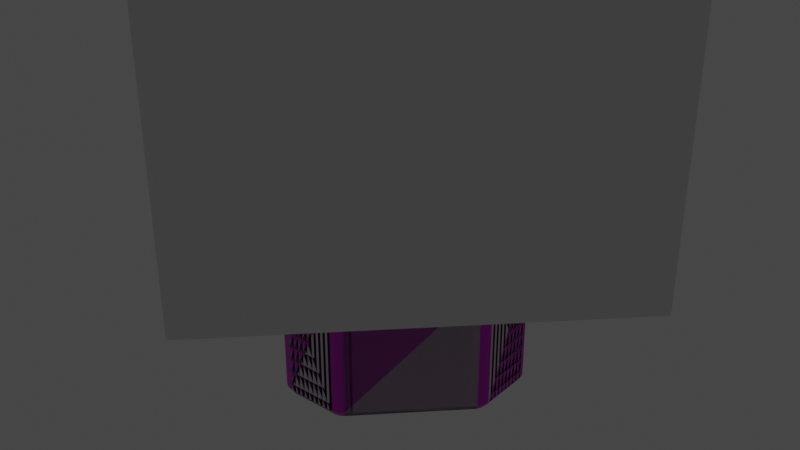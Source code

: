 # Source: MagneticFork.blend  (saved by Blender 2.81.16; exported with 4.5.12 LTS)
import bpy
from mathutils import Matrix  # noqa: F401  (used for matrix-valued properties, if any)

bpy.ops.wm.read_factory_settings(use_empty=True)
scene = bpy.context.scene
scene.name = 'Scene'

# ---- collections
col_collection = bpy.data.collections.new('Collection'); scene.collection.children.link(col_collection)

# ---- images (referenced by path relative to the original .blend; pixels are not part of the script)
import os
ASSET_DIR = os.environ.get("B2B_ASSET_DIR", "")  # directory of the original .blend (textures are referenced by path, not embedded)
HERE = os.path.dirname(os.path.abspath(__file__))  # packed textures are extracted next to this script under _unpacked/

def load_image(name, relpath, width, height, colorspace="sRGB"):
    """Load a texture the original file referenced (path relative to the .blend, or extracted next to this script)."""
    p = next((c for c in (os.path.join(HERE, relpath), os.path.join(ASSET_DIR, relpath)) if relpath and os.path.exists(c)), "")
    if p:
        img = bpy.data.images.load(p, check_existing=True)
        img.name = name
    else:  # same state as the original file: an image datablock whose file is absent (Cycles renders it pink)
        img = bpy.data.images.new(name, width, height)
        img.source = "FILE"
        img.filepath = "//" + (relpath or name)
    img.colorspace_settings.name = colorspace
    return img
img_magneticfork_png = load_image('MagneticFork.png', 'MagneticFork.png', 1024, 1024, 'sRGB')
img_magneticfork_norm_png = load_image('MagneticFork-norm.png', 'MagneticFork-norm.png', 1024, 1024, 'sRGB')
img_magneticfork_emission_png = load_image('MagneticFork-emission.png', 'MagneticFork-emission.png', 1024, 1024, 'sRGB')

# ---- materials (node trees are filled in below, after node groups)
mat_base_material = bpy.data.materials.new('base-material')
mat_base_material.preview_render_type = 'CUBE'

# ---- node groups
ng_auto_smooth = bpy.data.node_groups.new('Auto Smooth', 'GeometryNodeTree')
_s = ng_auto_smooth.interface.new_socket(name='Geometry', in_out='OUTPUT', socket_type='NodeSocketGeometry')
_s = ng_auto_smooth.interface.new_socket(name='Geometry', in_out='INPUT', socket_type='NodeSocketGeometry')
_s = ng_auto_smooth.interface.new_socket(name='Angle', in_out='INPUT', socket_type='NodeSocketFloat')
_s.subtype = 'ANGLE'
_s.min_value = 0.0
_s.max_value = 3.142
ng_auto_smooth.is_modifier = True
_N = ng_auto_smooth.nodes; _L = ng_auto_smooth.links
n0 = _N.new('NodeGroupOutput'); n0.name = 'Group Output'; n0.location = (480, -100)
n1 = _N.new('NodeGroupInput'); n1.name = 'Group Input'; n1.location = (-420, -300)
n2 = _N.new('NodeGroupInput'); n2.name = 'Group Input.001'; n2.location = (-60, -100)
n3 = _N.new('GeometryNodeSetShadeSmooth'); n3.name = 'Set Shade Smooth'; n3.location = (120, -100)
n3.domain = 'EDGE'
n4 = _N.new('GeometryNodeSetShadeSmooth'); n4.name = 'Set Shade Smooth.001'; n4.location = (300, -100)
n5 = _N.new('GeometryNodeInputMeshEdgeAngle'); n5.name = 'Edge Angle'; n5.location = (-420, -220)
n6 = _N.new('GeometryNodeInputEdgeSmooth'); n6.name = 'Is Edge Smooth'; n6.location = (-60, -160)
n7 = _N.new('GeometryNodeInputShadeSmooth'); n7.name = 'Is Face Smooth'; n7.location = (-240, -340)
n8 = _N.new('FunctionNodeBooleanMath'); n8.name = 'Boolean Math'; n8.location = (-60, -220)
n9 = _N.new('FunctionNodeCompare'); n9.name = 'Compare'; n9.location = (-240, -180)
n9.operation = 'LESS_EQUAL'
_L.new(n5.outputs[0], n9.inputs[0])
_L.new(n4.outputs[0], n0.inputs[0])
_L.new(n1.outputs[1], n9.inputs[1])
_L.new(n9.outputs[0], n8.inputs[0])
_L.new(n7.outputs[0], n8.inputs[1])
_L.new(n2.outputs[0], n3.inputs[0])
_L.new(n6.outputs[0], n3.inputs[1])
_L.new(n3.outputs[0], n4.inputs[0])
_L.new(n8.outputs[0], n3.inputs[2])
n0.is_active_output = True

# ---- material node trees
mat_base_material.use_nodes = True; mat_base_material.node_tree.nodes.clear()
_N = mat_base_material.node_tree.nodes; _L = mat_base_material.node_tree.links
n0 = _N.new('ShaderNodeOutputMaterial'); n0.name = 'Material Output'; n0.location = (325, 300)
n1 = _N.new('ShaderNodeBsdfPrincipled'); n1.name = 'Principled BSDF'; n1.location = (35, 300)
n1.distribution = 'GGX'
n1.subsurface_method = 'BURLEY'
n1.inputs[3].default_value = 1.45
n1.inputs[28].default_value = 1.0
n2 = _N.new('ShaderNodeTexImage'); n2.name = 'Image Texture'; n2.location = (-544, 318)
n2.image = img_magneticfork_png
n3 = _N.new('ShaderNodeTexImage'); n3.name = 'Image Texture.001'; n3.location = (-735, -287)
n3.image = img_magneticfork_norm_png
n4 = _N.new('ShaderNodeNormalMap'); n4.name = 'Normal Map'; n4.location = (-294, -244)
n5 = _N.new('ShaderNodeTexImage'); n5.name = 'Image Texture.002'; n5.location = (-524, 26)
n5.image = img_magneticfork_emission_png
n6 = _N.new('ShaderNodeMix'); n6.name = 'Mix'; n6.location = (-197, -16)
n6.data_type = 'RGBA'
n6.blend_type = 'MULTIPLY'
n6.inputs[0].default_value = 1.0
n6.inputs[7].default_value = (0.0, 0.0, 0.0, 1.0)
_L.new(n1.outputs[0], n0.inputs[0])
_L.new(n2.outputs[0], n1.inputs[0])
_L.new(n3.outputs[0], n4.inputs[1])
_L.new(n4.outputs[0], n1.inputs[5])
_L.new(n5.outputs[0], n6.inputs[6])
_L.new(n6.outputs[2], n1.inputs[27])
n0.is_active_output = True

# ---- world
world_world = bpy.data.worlds.new('World'); scene.world = world_world
world_world.use_nodes = True; world_world.node_tree.nodes.clear()
_N = world_world.node_tree.nodes; _L = world_world.node_tree.links
n0 = _N.new('ShaderNodeOutputWorld'); n0.name = 'World Output'; n0.location = (300, 300)
n1 = _N.new('ShaderNodeBackground'); n1.name = 'Background'; n1.location = (10, 300)
n1.inputs[0].default_value = (0.05088, 0.05088, 0.05088, 1.0)
_L.new(n1.outputs[0], n0.inputs[0])
n0.is_active_output = True
world_world.color = (0.05088, 0.05088, 0.05088)
world_world.use_sun_shadow = False
world_world.sun_shadow_jitter_overblur = 0.0

# ---- lights
light_spot = bpy.data.lights.new('Spot', 'SPOT')
light_spot.color = (1.0, 0.9487, 0.6038)
light_spot.transmission_factor = 0.0
light_spot.use_custom_distance = True
light_spot.cutoff_distance = 50.0
light_spot.energy = 0.0
light_spot.shadow_soft_size = 0.25
light_spot.shadow_maximum_resolution = 0.006
light_spot.use_absolute_resolution = True

# ---- meshes
me_cube = bpy.data.meshes.new('Cube')
me_cube.from_pydata([(0.3769, 0.6727, -0.7336), (0.3803, 0.7026, -0.6911), (0.4301, 0.6507, -0.7336), (0.4489, 0.6742, -0.6911), (0.4054, 0.6662, -0.7336), (0.417, 0.6943, -0.6911), (0.6507, 0.4301, -0.7336), (0.6742, 0.4489, -0.6911), (0.6727, 0.3769, -0.7336), (0.7026, 0.3803, -0.6911), (0.6662, 0.4054, -0.7336), (0.6943, 0.417, -0.6911), (0.6727, -0.3769, -0.7336), (0.7026, -0.3803, -0.6911), (0.6507, -0.4301, -0.7336), (0.6742, -0.4489, -0.6911), (0.6662, -0.4054, -0.7336), (0.6943, -0.417, -0.6911), (0.4301, -0.6507, -0.7336), (0.4489, -0.6742, -0.6911), (0.3769, -0.6727, -0.7336), (0.3803, -0.7026, -0.6911), (0.4054, -0.6662, -0.7336), (0.417, -0.6943, -0.6911), (-0.6727, 0.3769, -0.7336), (-0.7026, 0.3803, -0.6911), (-0.6507, 0.4301, -0.7336), (-0.6742, 0.4489, -0.6911), (-0.6662, 0.4054, -0.7336), (-0.6943, 0.417, -0.6911), (-0.4301, 0.6507, -0.7336), (-0.4489, 0.6742, -0.6911), (-0.3769, 0.6727, -0.7336), (-0.3803, 0.7026, -0.6911), (-0.4054, 0.6662, -0.7336), (-0.417, 0.6943, -0.6911), (-0.3769, -0.6727, -0.7336), (-0.3803, -0.7026, -0.6911), (-0.4301, -0.6507, -0.7336), (-0.4489, -0.6742, -0.6911), (-0.4054, -0.6662, -0.7336), (-0.417, -0.6943, -0.6911), (-0.6507, -0.4301, -0.7336), (-0.6742, -0.4489, -0.6911), (-0.6727, -0.3769, -0.7336), (-0.7026, -0.3803, -0.6911), (-0.6662, -0.4054, -0.7336), (-0.6943, -0.417, -0.6911), (0.7026, 0.3803, 0.0891), (0.6742, 0.4489, 0.0891), (0.6943, 0.417, 0.0891), (0.4489, 0.6742, 0.0891), (0.3803, 0.7026, 0.0891), (0.417, 0.6943, 0.0891), (0.3803, -0.7026, 0.0891), (0.4489, -0.6742, 0.0891), (0.417, -0.6943, 0.0891), (0.6742, -0.4489, 0.0891), (0.7026, -0.3803, 0.0891), (0.6943, -0.417, 0.0891), (-0.3803, 0.7026, 0.0891), (-0.4489, 0.6742, 0.0891), (-0.417, 0.6943, 0.0891), (-0.6742, 0.4489, 0.0891), (-0.7026, 0.3803, 0.0891), (-0.6943, 0.417, 0.0891), (-0.7026, -0.3803, 0.0891), (-0.6742, -0.4489, 0.0891), (-0.6943, -0.417, 0.0891), (-0.4489, -0.6742, 0.0891), (-0.3803, -0.7026, 0.0891), (-0.417, -0.6943, 0.0891), (0.6105, 0.37, 0.1968), (0.6385, 0.3731, 0.1803), (0.6255, 0.3716, 0.192), (0.6017, 0.391, 0.1968), (0.6238, 0.4087, 0.1803), (0.6135, 0.4005, 0.192), (0.6079, 0.3813, 0.1968), (0.6342, 0.3921, 0.1803), (0.622, 0.3871, 0.192), (0.391, 0.6017, 0.1968), (0.4087, 0.6238, 0.1803), (0.4005, 0.6135, 0.192), (0.37, 0.6105, 0.1968), (0.3731, 0.6385, 0.1803), (0.3716, 0.6255, 0.192), (0.3813, 0.6079, 0.1968), (0.3921, 0.6342, 0.1803), (0.3871, 0.622, 0.192), (0.37, -0.6105, 0.1968), (0.3731, -0.6385, 0.1803), (0.3716, -0.6255, 0.192), (0.391, -0.6017, 0.1968), (0.4087, -0.6238, 0.1803), (0.4005, -0.6135, 0.192), (0.3813, -0.6079, 0.1968), (0.3921, -0.6342, 0.1803), (0.3871, -0.622, 0.192), (0.6017, -0.391, 0.1968), (0.6238, -0.4087, 0.1803), (0.6135, -0.4005, 0.192), (0.6105, -0.37, 0.1968), (0.6385, -0.3731, 0.1803), (0.6255, -0.3716, 0.192), (0.6079, -0.3813, 0.1968), (0.6342, -0.3921, 0.1803), (0.622, -0.3871, 0.192), (-0.37, 0.6105, 0.1968), (-0.3731, 0.6385, 0.1803), (-0.3716, 0.6255, 0.192), (-0.391, 0.6017, 0.1968), (-0.4087, 0.6238, 0.1803), (-0.4005, 0.6135, 0.192), (-0.3813, 0.6079, 0.1968), (-0.3921, 0.6342, 0.1803), (-0.3871, 0.622, 0.192), (-0.6017, 0.391, 0.1968), (-0.6238, 0.4087, 0.1803), (-0.6135, 0.4005, 0.192), (-0.6105, 0.37, 0.1968), (-0.6385, 0.3731, 0.1803), (-0.6255, 0.3716, 0.192), (-0.6079, 0.3813, 0.1968), (-0.6342, 0.3921, 0.1803), (-0.622, 0.3871, 0.192), (-0.6105, -0.37, 0.1968), (-0.6385, -0.3731, 0.1803), (-0.6255, -0.3716, 0.192), (-0.6017, -0.391, 0.1968), (-0.6238, -0.4087, 0.1803), (-0.6135, -0.4005, 0.192), (-0.6079, -0.3813, 0.1968), (-0.6342, -0.3921, 0.1803), (-0.622, -0.3871, 0.192), (-0.391, -0.6017, 0.1968), (-0.4087, -0.6238, 0.1803), (-0.4005, -0.6135, 0.192), (-0.37, -0.6105, 0.1968), (-0.3731, -0.6385, 0.1803), (-0.3716, -0.6255, 0.192), (-0.3813, -0.6079, 0.1968), (-0.3921, -0.6342, 0.1803), (-0.3871, -0.622, 0.192)], [], [(55, 19, 15, 57), (39, 69, 67, 43), (61, 31, 27, 63), (24, 28, 26, 30, 34, 32, 0, 4, 2, 6, 10, 8, 12, 16, 14, 18, 22, 20, 36, 40, 38, 42, 46, 44), (9, 48, 58, 13), (60, 33, 35, 62), (45, 66, 64, 25), (25, 64, 65, 29), (1, 52, 53, 5), (50, 11, 7, 49), (82, 76, 49, 51), (54, 21, 23, 56), (5, 53, 51, 3), (37, 70, 71, 41), (41, 71, 69, 39), (68, 47, 43, 67), (56, 23, 19, 55), (21, 54, 70, 37), (13, 58, 59, 17), (17, 59, 57, 15), (62, 35, 31, 61), (66, 45, 47, 68), (29, 65, 63, 27), (49, 7, 3, 51), (8, 10, 11, 9), (10, 6, 7, 11), (4, 0, 1, 5), (2, 4, 5, 3), (40, 36, 37, 41), (38, 40, 41, 39), (44, 46, 47, 45), (46, 42, 43, 47), (20, 22, 23, 21), (22, 18, 19, 23), (16, 12, 13, 17), (14, 16, 17, 15), (32, 34, 35, 33), (34, 30, 31, 35), (28, 24, 25, 29), (26, 28, 29, 27), (6, 2, 3, 7), (12, 8, 9, 13), (0, 32, 33, 1), (45, 25, 24, 44), (27, 31, 30, 26), (15, 19, 18, 14), (21, 37, 36, 20), (39, 43, 42, 38), (33, 60, 52, 1), (73, 103, 58, 48), (88, 82, 51, 53), (97, 91, 54, 56), (52, 60, 109, 85), (139, 142, 71, 70), (67, 69, 136, 130), (142, 136, 69, 71), (70, 54, 91, 139), (106, 100, 57, 59), (115, 109, 60, 62), (103, 106, 59, 58), (61, 63, 118, 112), (124, 118, 63, 65), (133, 127, 66, 68), (64, 66, 127, 121), (76, 79, 50, 49), (72, 78, 75, 81, 87, 84, 108, 114, 111, 117, 123, 120, 126, 132, 129, 135, 141, 138, 90, 96, 93, 99, 105, 102), (85, 88, 53, 52), (112, 115, 62, 61), (121, 124, 65, 64), (130, 133, 68, 67), (55, 57, 100, 94), (94, 97, 56, 55), (48, 9, 11, 50), (78, 72, 74, 80), (80, 74, 73, 79), (75, 78, 80, 77), (77, 80, 79, 76), (84, 87, 89, 86), (86, 89, 88, 85), (87, 81, 83, 89), (89, 83, 82, 88), (138, 141, 143, 140), (140, 143, 142, 139), (141, 135, 137, 143), (143, 137, 136, 142), (132, 126, 128, 134), (134, 128, 127, 133), (129, 132, 134, 131), (131, 134, 133, 130), (96, 90, 92, 98), (98, 92, 91, 97), (93, 96, 98, 95), (95, 98, 97, 94), (102, 105, 107, 104), (104, 107, 106, 103), (105, 99, 101, 107), (107, 101, 100, 106), (114, 108, 110, 116), (116, 110, 109, 115), (111, 114, 116, 113), (113, 116, 115, 112), (120, 123, 125, 122), (122, 125, 124, 121), (123, 117, 119, 125), (125, 119, 118, 124), (81, 75, 77, 83), (83, 77, 76, 82), (72, 102, 104, 74), (74, 104, 103, 73), (108, 84, 86, 110), (110, 86, 85, 109), (117, 111, 113, 119), (119, 113, 112, 118), (126, 120, 122, 128), (128, 122, 121, 127), (135, 129, 131, 137), (137, 131, 130, 136), (90, 138, 140, 92), (92, 140, 139, 91), (99, 93, 95, 101), (101, 95, 94, 100), (79, 73, 48, 50)])
me_cube.polygons.foreach_set('use_smooth', [1, 1, 1, 0, 1, 1, 1, 1, 1, 1, 1, 1, 1, 1, 1, 1, 1, 1, 1, 1, 1, 1, 1, 1, 1, 1, 1, 1, 1, 1, 1, 1, 1, 1, 1, 1, 1, 1, 1, 1, 1, 1, 1, 1, 1, 1, 1, 1, 1, 1, 1, 1, 1, 1, 1, 1, 1, 1, 1, 1, 1, 1, 1, 1, 1, 0, 1, 1, 1, 1, 1, 1, 1, 1, 1, 1, 1, 1, 1, 1, 1, 1, 1, 1, 1, 1, 1, 1, 1, 1, 1, 1, 1, 1, 1, 1, 1, 1, 1, 1, 1, 1, 1, 1, 1, 1, 1, 1, 1, 1, 1, 1, 1, 1, 1, 1, 1, 1, 1, 1, 1, 1])
_k = set([(0, 4), (0, 32), (1, 5), (1, 33), (2, 4), (2, 6), (3, 5), (3, 7), (6, 10), (7, 11), (8, 10), (8, 12), (9, 11), (9, 13), (12, 16), (13, 17), (14, 16), (14, 18), (15, 17), (15, 19), (18, 22), (19, 23), (20, 22), (20, 36), (21, 23), (21, 37), (24, 28), (24, 44), (25, 29), (25, 45), (26, 28), (26, 30), (27, 29), (27, 31), (30, 34), (31, 35), (32, 34), (33, 35), (36, 40), (37, 41), (38, 40), (38, 42), (39, 41), (39, 43), (42, 46), (43, 47), (44, 46), (45, 47), (48, 50), (48, 58), (49, 50), (49, 51), (51, 53), (52, 53), (52, 60), (54, 56), (54, 70), (55, 56), (55, 57), (57, 59), (58, 59), (60, 62), (61, 62), (61, 63), (63, 65), (64, 65), (64, 66), (66, 68), (67, 68), (67, 69), (69, 71), (70, 71), (72, 78), (72, 102), (75, 78), (75, 81), (81, 87), (84, 87), (84, 108), (90, 96), (90, 138), (93, 96), (93, 99), (99, 105), (102, 105), (108, 114), (111, 114), (111, 117), (117, 123), (120, 123), (120, 126), (126, 132), (129, 132), (129, 135), (135, 141), (138, 141)])
me_cube.attributes.new('sharp_edge', 'BOOLEAN', 'EDGE').data.foreach_set('value', [ (min(e.vertices), max(e.vertices)) in _k for e in me_cube.edges])
_uv = me_cube.uv_layers.new(name='UVMap')
_uv.uv.foreach_set('vector', [0.04979, 0.5976, 0.2913, 0.5976, 0.2913, 0.6894, 0.04979, 0.6894, 0.2913, 0.3353, 0.04979, 0.3353, 0.04979, 0.2436, 0.2913, 0.2436, 0.3607, 0.5976, 0.6021, 0.5976, 0.6021, 0.6894, 0.3607, 0.6894, 0.9912, 0.2888, 0.9894, 0.2965, 0.9852, 0.3032, 0.9257, 0.3627, 0.919, 0.3669, 0.9113, 0.3686, 0.7078, 0.3686, 0.7001, 0.3669, 0.6934, 0.3627, 0.6339, 0.3032, 0.6297, 0.2965, 0.6279, 0.2888, 0.6279, 0.08523, 0.6297, 0.07754, 0.6339, 0.07087, 0.6934, 0.01132, 0.7001, 0.007112, 0.7078, 0.005369, 0.9113, 0.005369, 0.919, 0.007112, 0.9257, 0.01132, 0.9852, 0.07087, 0.9894, 0.07754, 0.9912, 0.08523, 0.6021, 0.2219, 0.3607, 0.2219, 0.3607, 0.002904, 0.6021, 0.002904, 0.3607, 0.5759, 0.6021, 0.5759, 0.6021, 0.5868, 0.3607, 0.5868, 0.2913, 0.2219, 0.04979, 0.2219, 0.04979, 0.002904, 0.2913, 0.002904, 0.6021, 0.711, 0.3607, 0.711, 0.3607, 0.7002, 0.6021, 0.7002, 0.6021, 0.357, 0.3607, 0.357, 0.3607, 0.3461, 0.6021, 0.3461, 0.3607, 0.2327, 0.6021, 0.2327, 0.6021, 0.2436, 0.3607, 0.2436, 0.3269, 0.3332, 0.3269, 0.2456, 0.3607, 0.2436, 0.3607, 0.3353, 0.04979, 0.5759, 0.2913, 0.5759, 0.2913, 0.5868, 0.04979, 0.5868, 0.6021, 0.3461, 0.3607, 0.3461, 0.3607, 0.3353, 0.6021, 0.3353, 0.2913, 0.357, 0.04979, 0.357, 0.04979, 0.3461, 0.2913, 0.3461, 0.2913, 0.3461, 0.04979, 0.3461, 0.04979, 0.3353, 0.2913, 0.3353, 0.04979, 0.2327, 0.2913, 0.2327, 0.2913, 0.2436, 0.04979, 0.2436, 0.04979, 0.5868, 0.2913, 0.5868, 0.2913, 0.5976, 0.04979, 0.5976, 0.2913, 0.5759, 0.04979, 0.5759, 0.04979, 0.357, 0.2913, 0.357, 0.2913, 0.711, 0.04979, 0.711, 0.04979, 0.7002, 0.2913, 0.7002, 0.2913, 0.7002, 0.04979, 0.7002, 0.04979, 0.6894, 0.2913, 0.6894, 0.3607, 0.5868, 0.6021, 0.5868, 0.6021, 0.5976, 0.3607, 0.5976, 0.04979, 0.2219, 0.2913, 0.2219, 0.2913, 0.2327, 0.04979, 0.2327, 0.6021, 0.7002, 0.3607, 0.7002, 0.3607, 0.6894, 0.6021, 0.6894, 0.3607, 0.2436, 0.6021, 0.2436, 0.6021, 0.3353, 0.3607, 0.3353, 0.6178, 0.2228, 0.6178, 0.2312, 0.6021, 0.2327, 0.6021, 0.2219, 0.6178, 0.2342, 0.6178, 0.2426, 0.6021, 0.2436, 0.6021, 0.2327, 0.6178, 0.3476, 0.6178, 0.356, 0.6021, 0.357, 0.6021, 0.3461, 0.6178, 0.3362, 0.6178, 0.3447, 0.6021, 0.3461, 0.6021, 0.3353, 0.307, 0.3476, 0.307, 0.356, 0.2913, 0.357, 0.2913, 0.3461, 0.307, 0.3362, 0.307, 0.3447, 0.2913, 0.3461, 0.2913, 0.3353, 0.307, 0.2228, 0.307, 0.2312, 0.2913, 0.2327, 0.2913, 0.2219, 0.307, 0.2342, 0.307, 0.2426, 0.2913, 0.2436, 0.2913, 0.2327, 0.307, 0.5769, 0.307, 0.5853, 0.2913, 0.5868, 0.2913, 0.5759, 0.307, 0.5883, 0.307, 0.5967, 0.2913, 0.5976, 0.2913, 0.5868, 0.307, 0.7017, 0.307, 0.7101, 0.2913, 0.711, 0.2913, 0.7002, 0.307, 0.6903, 0.307, 0.6987, 0.2913, 0.7002, 0.2913, 0.6894, 0.6178, 0.5769, 0.6178, 0.5853, 0.6021, 0.5868, 0.6021, 0.5759, 0.6178, 0.5883, 0.6178, 0.5967, 0.6021, 0.5976, 0.6021, 0.5868, 0.6178, 0.7017, 0.6178, 0.7101, 0.6021, 0.711, 0.6021, 0.7002, 0.6178, 0.6903, 0.6178, 0.6987, 0.6021, 0.7002, 0.6021, 0.6894, 0.6178, 0.2445, 0.6178, 0.3343, 0.6021, 0.3353, 0.6021, 0.2436, 0.6178, 0.003866, 0.6178, 0.2209, 0.6021, 0.2219, 0.6021, 0.002904, 0.6178, 0.3579, 0.6178, 0.575, 0.6021, 0.5759, 0.6021, 0.357, 0.2913, 0.2219, 0.2913, 0.002904, 0.307, 0.003866, 0.307, 0.2209, 0.6021, 0.6894, 0.6021, 0.5976, 0.6178, 0.5986, 0.6178, 0.6884, 0.2913, 0.6894, 0.2913, 0.5976, 0.307, 0.5986, 0.307, 0.6884, 0.2913, 0.5759, 0.2913, 0.357, 0.307, 0.3579, 0.307, 0.575, 0.2913, 0.3353, 0.2913, 0.2436, 0.307, 0.2445, 0.307, 0.3343, 0.6021, 0.5759, 0.3607, 0.5759, 0.3607, 0.357, 0.6021, 0.357, 0.3269, 0.2198, 0.3269, 0.004968, 0.3607, 0.002904, 0.3607, 0.2219, 0.3269, 0.343, 0.3269, 0.3373, 0.3607, 0.3353, 0.3607, 0.3461, 0.01607, 0.5836, 0.01607, 0.578, 0.04979, 0.5759, 0.04979, 0.5868, 0.3607, 0.357, 0.3607, 0.5759, 0.3269, 0.5739, 0.3269, 0.359, 0.01607, 0.3549, 0.01607, 0.3493, 0.04979, 0.3461, 0.04979, 0.357, 0.04979, 0.2436, 0.04979, 0.3353, 0.01607, 0.3332, 0.01607, 0.2456, 0.01607, 0.343, 0.01607, 0.3373, 0.04979, 0.3353, 0.04979, 0.3461, 0.04979, 0.357, 0.04979, 0.5759, 0.01607, 0.5739, 0.01607, 0.359, 0.01607, 0.697, 0.01607, 0.6914, 0.04979, 0.6894, 0.04979, 0.7002, 0.3269, 0.5836, 0.3269, 0.578, 0.3607, 0.5759, 0.3607, 0.5868, 0.01607, 0.709, 0.01607, 0.7034, 0.04979, 0.7002, 0.04979, 0.711, 0.3607, 0.5976, 0.3607, 0.6894, 0.3269, 0.6873, 0.3269, 0.5997, 0.3269, 0.697, 0.3269, 0.6914, 0.3607, 0.6894, 0.3607, 0.7002, 0.01607, 0.2296, 0.01607, 0.2239, 0.04979, 0.2219, 0.04979, 0.2327, 0.04979, 0.002904, 0.04979, 0.2219, 0.01607, 0.2198, 0.01607, 0.004968, 0.3269, 0.2415, 0.3269, 0.2359, 0.3607, 0.2327, 0.3607, 0.2436, 0.9267, 0.3802, 0.9298, 0.3809, 0.9324, 0.3826, 0.9893, 0.4395, 0.991, 0.4421, 0.9917, 0.4452, 0.9917, 0.645, 0.991, 0.648, 0.9893, 0.6506, 0.9324, 0.7075, 0.9298, 0.7092, 0.9267, 0.7099, 0.7269, 0.7099, 0.7239, 0.7092, 0.7212, 0.7075, 0.6643, 0.6506, 0.6627, 0.648, 0.662, 0.645, 0.662, 0.4452, 0.6627, 0.4421, 0.6643, 0.4395, 0.7212, 0.3826, 0.7239, 0.3809, 0.7269, 0.3802, 0.3269, 0.3549, 0.3269, 0.3493, 0.3607, 0.3461, 0.3607, 0.357, 0.3269, 0.5956, 0.3269, 0.59, 0.3607, 0.5868, 0.3607, 0.5976, 0.3269, 0.709, 0.3269, 0.7034, 0.3607, 0.7002, 0.3607, 0.711, 0.01607, 0.2415, 0.01607, 0.2359, 0.04979, 0.2327, 0.04979, 0.2436, 0.04979, 0.5976, 0.04979, 0.6894, 0.01607, 0.6873, 0.01607, 0.5997, 0.01607, 0.5956, 0.01607, 0.59, 0.04979, 0.5868, 0.04979, 0.5976, 0.3607, 0.2219, 0.6021, 0.2219, 0.6021, 0.2327, 0.3607, 0.2327, 0.3171, 0.2282, 0.3171, 0.2248, 0.3217, 0.2244, 0.3217, 0.2289, 0.3217, 0.2289, 0.3217, 0.2244, 0.3269, 0.2239, 0.3269, 0.2296, 0.3171, 0.2406, 0.3171, 0.2373, 0.3217, 0.2365, 0.3217, 0.2411, 0.3217, 0.2411, 0.3217, 0.2365, 0.3269, 0.2359, 0.3269, 0.2415, 0.3171, 0.354, 0.3171, 0.3507, 0.3217, 0.3499, 0.3217, 0.3545, 0.3217, 0.3545, 0.3217, 0.3499, 0.3269, 0.3493, 0.3269, 0.3549, 0.3171, 0.3416, 0.3171, 0.3382, 0.3217, 0.3378, 0.3217, 0.3423, 0.3217, 0.3423, 0.3217, 0.3378, 0.3269, 0.3373, 0.3269, 0.343, 0.006276, 0.354, 0.006276, 0.3507, 0.01085, 0.3499, 0.01085, 0.3545, 0.01085, 0.3545, 0.01085, 0.3499, 0.01607, 0.3493, 0.01607, 0.3549, 0.006277, 0.3416, 0.006277, 0.3382, 0.01085, 0.3378, 0.01085, 0.3423, 0.01085, 0.3423, 0.01085, 0.3378, 0.01607, 0.3373, 0.01607, 0.343, 0.006279, 0.2282, 0.006279, 0.2248, 0.01086, 0.2244, 0.01086, 0.2289, 0.01086, 0.2289, 0.01086, 0.2244, 0.01607, 0.2239, 0.01607, 0.2296, 0.006279, 0.2406, 0.006279, 0.2373, 0.01086, 0.2365, 0.01086, 0.2411, 0.01086, 0.2411, 0.01086, 0.2365, 0.01607, 0.2359, 0.01607, 0.2415, 0.006279, 0.5822, 0.006279, 0.5789, 0.01086, 0.5784, 0.01086, 0.583, 0.01086, 0.583, 0.01086, 0.5784, 0.01607, 0.578, 0.01607, 0.5836, 0.006279, 0.5947, 0.006279, 0.5913, 0.01086, 0.5906, 0.01086, 0.5952, 0.01086, 0.5952, 0.01086, 0.5906, 0.01607, 0.59, 0.01607, 0.5956, 0.006277, 0.7081, 0.006277, 0.7048, 0.01085, 0.704, 0.01085, 0.7086, 0.01085, 0.7086, 0.01085, 0.704, 0.01607, 0.7034, 0.01607, 0.709, 0.006277, 0.6956, 0.006277, 0.6923, 0.01085, 0.6918, 0.01085, 0.6964, 0.01085, 0.6964, 0.01085, 0.6918, 0.01607, 0.6914, 0.01607, 0.697, 0.3171, 0.5822, 0.3171, 0.5789, 0.3217, 0.5784, 0.3217, 0.583, 0.3217, 0.583, 0.3217, 0.5784, 0.3269, 0.578, 0.3269, 0.5836, 0.3171, 0.5947, 0.3171, 0.5913, 0.3217, 0.5906, 0.3217, 0.5952, 0.3217, 0.5952, 0.3217, 0.5906, 0.3269, 0.59, 0.3269, 0.5956, 0.3171, 0.7081, 0.3171, 0.7048, 0.3217, 0.704, 0.3217, 0.7086, 0.3217, 0.7086, 0.3217, 0.704, 0.3269, 0.7034, 0.3269, 0.709, 0.3171, 0.6956, 0.3171, 0.6923, 0.3217, 0.6918, 0.3217, 0.6964, 0.3217, 0.6964, 0.3217, 0.6918, 0.3269, 0.6914, 0.3269, 0.697, 0.3171, 0.3323, 0.3171, 0.2465, 0.3217, 0.246, 0.3217, 0.3328, 0.3217, 0.3328, 0.3217, 0.246, 0.3269, 0.2456, 0.3269, 0.3332, 0.3171, 0.2189, 0.3171, 0.005871, 0.3217, 0.005387, 0.3217, 0.2194, 0.3217, 0.2194, 0.3217, 0.005387, 0.3269, 0.004968, 0.3269, 0.2198, 0.3171, 0.573, 0.3171, 0.3599, 0.3217, 0.3595, 0.3217, 0.5735, 0.3217, 0.5735, 0.3217, 0.3595, 0.3269, 0.359, 0.3269, 0.5739, 0.3171, 0.6864, 0.3171, 0.6006, 0.3217, 0.6001, 0.3217, 0.6869, 0.3217, 0.6869, 0.3217, 0.6001, 0.3269, 0.5997, 0.3269, 0.6873, 0.006275, 0.2189, 0.006276, 0.005871, 0.01085, 0.005387, 0.01085, 0.2194, 0.01085, 0.2194, 0.01085, 0.005387, 0.01607, 0.004968, 0.01607, 0.2198, 0.006277, 0.3323, 0.006277, 0.2465, 0.01085, 0.246, 0.01085, 0.3328, 0.01085, 0.3328, 0.01085, 0.246, 0.01607, 0.2456, 0.01607, 0.3332, 0.006275, 0.573, 0.006276, 0.3599, 0.01085, 0.3595, 0.01085, 0.5735, 0.01085, 0.5735, 0.01085, 0.3595, 0.01607, 0.359, 0.01607, 0.5739, 0.006277, 0.6864, 0.006277, 0.6006, 0.01085, 0.6001, 0.01085, 0.6869, 0.01085, 0.6869, 0.01085, 0.6001, 0.01607, 0.5997, 0.01607, 0.6873, 0.3269, 0.2296, 0.3269, 0.2239, 0.3607, 0.2219, 0.3607, 0.2327])
me_cube.materials.append(mat_base_material)
me_cube.use_remesh_preserve_volume = False
me_cube.use_remesh_preserve_attributes = False
me_cube.use_mirror_vertex_groups = False
me_cube.update()
me_cube_002 = bpy.data.meshes.new('Cube.002')
me_cube_002.from_pydata([(0.3769, 0.6727, -0.4652), (0.3803, 0.7026, -0.4227), (0.4301, 0.6507, -0.4652), (0.4489, 0.6742, -0.4227), (0.6507, 0.4301, -0.4652), (0.6742, 0.4489, -0.4227), (0.6727, 0.3769, -0.4652), (0.7026, 0.3803, -0.4227), (0.6727, -0.3769, -0.4652), (0.7026, -0.3803, -0.4227), (0.6507, -0.4301, -0.4652), (0.6742, -0.4489, -0.4227), (0.4301, -0.6507, -0.4652), (0.4489, -0.6742, -0.4227), (0.3769, -0.6727, -0.4652), (0.3803, -0.7026, -0.4227), (-0.6727, 0.3769, -0.4652), (-0.7026, 0.3803, -0.4227), (-0.6507, 0.4301, -0.4652), (-0.6742, 0.4489, -0.4227), (-0.4301, 0.6507, -0.4652), (-0.4489, 0.6742, -0.4227), (-0.3769, 0.6727, -0.4652), (-0.3803, 0.7026, -0.4227), (-0.3769, -0.6727, -0.4652), (-0.3803, -0.7026, -0.4227), (-0.4301, -0.6507, -0.4652), (-0.4489, -0.6742, -0.4227), (-0.6507, -0.4301, -0.4652), (-0.6742, -0.4489, -0.4227), (-0.6727, -0.3769, -0.4652), (-0.7026, -0.3803, -0.4227), (0.7026, 0.3803, 0.3575), (0.6742, 0.4489, 0.3575), (0.4489, 0.6742, 0.3575), (0.3803, 0.7026, 0.3575), (0.3803, -0.7026, 0.3575), (0.4489, -0.6742, 0.3575), (0.6742, -0.4489, 0.3575), (0.7026, -0.3803, 0.3575), (-0.3803, 0.7026, 0.3575), (-0.4489, 0.6742, 0.3575), (-0.6742, 0.4489, 0.3575), (-0.7026, 0.3803, 0.3575), (-0.7026, -0.3803, 0.3575), (-0.6742, -0.4489, 0.3575), (-0.4489, -0.6742, 0.3575), (-0.3803, -0.7026, 0.3575), (0.6217, 0.3768, 0.4652), (0.6128, 0.3983, 0.4652), (0.3983, 0.6128, 0.4652), (0.3768, 0.6217, 0.4652), (0.3768, -0.6217, 0.4652), (0.3983, -0.6128, 0.4652), (0.6128, -0.3983, 0.4652), (0.6217, -0.3768, 0.4652), (-0.3768, 0.6217, 0.4652), (-0.3983, 0.6128, 0.4652), (-0.6128, 0.3983, 0.4652), (-0.6217, 0.3768, 0.4652), (-0.6217, -0.3768, 0.4652), (-0.6128, -0.3983, 0.4652), (-0.3983, -0.6128, 0.4652), (-0.3768, -0.6217, 0.4652)], [], [(37, 13, 11, 38), (27, 46, 45, 29), (41, 21, 19, 42), (16, 18, 20, 22, 0, 2, 4, 6, 8, 10, 12, 14, 24, 26, 28, 30), (7, 32, 39, 9), (43, 42, 19, 17), (31, 44, 43, 17), (58, 42, 43, 59), (50, 34, 35, 51), (35, 34, 3, 1), (55, 39, 32, 48), (39, 38, 11, 9), (60, 44, 45, 61), (47, 46, 27, 25), (15, 36, 47, 25), (54, 38, 39, 55), (33, 5, 3, 34), (2, 0, 1, 3), (32, 7, 5, 33), (30, 28, 29, 31), (44, 31, 29, 45), (10, 8, 9, 11), (15, 13, 37, 36), (18, 16, 17, 19), (23, 21, 41, 40), (4, 2, 3, 5), (8, 6, 7, 9), (0, 22, 23, 1), (31, 17, 16, 30), (19, 21, 20, 18), (11, 13, 12, 10), (15, 25, 24, 14), (27, 29, 28, 26), (23, 40, 35, 1), (51, 35, 40, 56), (22, 20, 21, 23), (56, 40, 41, 57), (57, 41, 42, 58), (14, 12, 13, 15), (63, 47, 36, 52), (53, 37, 38, 54), (6, 4, 5, 7), (49, 33, 34, 50), (59, 43, 44, 60), (61, 45, 46, 62), (62, 46, 47, 63), (48, 49, 50, 51, 56, 57, 58, 59, 60, 61, 62, 63, 52, 53, 54, 55), (52, 36, 37, 53), (26, 24, 25, 27), (48, 32, 33, 49)])
me_cube_002.polygons.foreach_set('use_smooth', [1, 1, 1, 0, 1, 1, 1, 1, 1, 1, 1, 1, 1, 1, 1, 1, 1, 1, 1, 1, 1, 1, 1, 1, 1, 1, 1, 1, 1, 1, 1, 1, 1, 1, 1, 1, 1, 1, 1, 1, 1, 1, 1, 1, 1, 1, 0, 1, 1, 1])
_k = set([(0, 2), (0, 22), (1, 3), (1, 23), (2, 4), (3, 5), (4, 6), (5, 7), (6, 8), (7, 9), (8, 10), (9, 11), (10, 12), (11, 13), (12, 14), (13, 15), (14, 24), (15, 25), (16, 18), (16, 30), (17, 19), (17, 31), (18, 20), (19, 21), (20, 22), (21, 23), (24, 26), (25, 27), (26, 28), (27, 29), (28, 30), (29, 31), (32, 33), (32, 39), (33, 34), (34, 35), (35, 40), (36, 37), (36, 47), (37, 38), (38, 39), (40, 41), (41, 42), (42, 43), (43, 44), (44, 45), (45, 46), (46, 47), (48, 49), (48, 55), (49, 50), (50, 51), (51, 56), (52, 53), (52, 63), (53, 54), (54, 55), (56, 57), (57, 58), (58, 59), (59, 60), (60, 61), (61, 62), (62, 63)])
me_cube_002.attributes.new('sharp_edge', 'BOOLEAN', 'EDGE').data.foreach_set('value', [ (min(e.vertices), max(e.vertices)) in _k for e in me_cube_002.edges])
_uv = me_cube_002.uv_layers.new(name='UVMap')
_uv.uv.foreach_set('vector', [0.5961, 0.7901, 0.3864, 0.7901, 0.3864, 0.7099, 0.5961, 0.7099, 0.3864, 0.9549, 0.5961, 0.9549, 0.5961, 0.9949, 0.3864, 0.9949, 0.5961, 0.2901, 0.3864, 0.2901, 0.3864, 0.2099, 0.5961, 0.2099, 0.1641, 0.5105, 0.168, 0.501, 0.2006, 0.4818, 0.2101, 0.4779, 0.324, 0.4983, 0.3335, 0.5022, 0.3661, 0.5483, 0.37, 0.5578, 0.37, 0.6921, 0.3661, 0.7016, 0.3335, 0.7477, 0.324, 0.7516, 0.2099, 0.7718, 0.2004, 0.7678, 0.1345, 0.7016, 0.1306, 0.6921, 0.3864, 0.5573, 0.5961, 0.5573, 0.5961, 0.6927, 0.3864, 0.6927, 0.5961, 0.1927, 0.5961, 0.2099, 0.3864, 0.2099, 0.3864, 0.1927, 0.3864, 0.05734, 0.5961, 0.05734, 0.5961, 0.1927, 0.3864, 0.1927, 0.831, 0.5195, 0.8699, 0.5451, 0.875, 0.5573, 0.8326, 0.5232, 0.6749, 0.5125, 0.6701, 0.5051, 0.6823, 0.5, 0.6784, 0.5107, 0.5961, 0.4427, 0.5961, 0.4599, 0.3864, 0.4599, 0.3864, 0.4427, 0.6407, 0.6909, 0.5961, 0.6927, 0.5961, 0.5573, 0.6406, 0.5587, 0.5961, 0.6927, 0.5961, 0.7099, 0.3864, 0.7099, 0.3864, 0.6927, 0.8572, 0.691, 0.875, 0.6927, 0.8699, 0.7049, 0.8555, 0.6952, 0.5961, 0.9427, 0.5961, 0.9549, 0.3864, 0.9549, 0.3864, 0.9427, 0.3864, 0.8073, 0.5961, 0.8073, 0.5961, 0.9427, 0.3864, 0.9427, 0.6421, 0.6948, 0.6301, 0.7049, 0.5961, 0.6927, 0.6407, 0.6909, 0.5961, 0.5401, 0.3864, 0.5401, 0.3864, 0.4599, 0.5961, 0.4599, 0.3335, 0.5022, 0.324, 0.4983, 0.3177, 0.5, 0.3299, 0.5051, 0.5961, 0.5573, 0.3864, 0.5573, 0.3864, 0.5401, 0.5961, 0.5401, 0.1306, 0.6921, 0.1345, 0.7016, 0.1301, 0.7049, 0.125, 0.6927, 0.5961, 0.05734, 0.3864, 0.05734, 0.3864, 0.9949, 0.5961, 0.9949, 0.3661, 0.7016, 0.37, 0.6921, 0.3864, 0.6927, 0.3699, 0.7049, 0.3864, 0.8073, 0.3864, 0.7901, 0.5961, 0.7901, 0.5961, 0.8073, 0.168, 0.501, 0.1641, 0.5105, 0.125, 0.5573, 0.1301, 0.5451, 0.3864, 0.3073, 0.3864, 0.2901, 0.5961, 0.2901, 0.5961, 0.3073, 0.3661, 0.5483, 0.3335, 0.5022, 0.3299, 0.5051, 0.3699, 0.5451, 0.37, 0.6921, 0.37, 0.5578, 0.3864, 0.5573, 0.3864, 0.6927, 0.324, 0.4983, 0.2101, 0.4779, 0.1823, 0.5, 0.3177, 0.5, 0.3864, 0.05734, 0.3864, 0.1927, 0.375, 0.1921, 0.375, 0.05794, 0.3864, 0.2099, 0.3864, 0.2901, 0.375, 0.2892, 0.375, 0.2108, 0.3864, 0.7099, 0.3864, 0.7901, 0.375, 0.7892, 0.375, 0.7108, 0.3864, 0.8073, 0.3864, 0.9427, 0.375, 0.9421, 0.375, 0.8079, 0.3864, 0.9549, 0.3864, 0.9949, 0.375, 0.9945, 0.375, 0.9553, 0.3864, 0.3073, 0.5961, 0.3073, 0.5961, 0.4427, 0.3864, 0.4427, 0.6784, 0.5107, 0.5961, 0.4427, 0.5961, 0.3073, 0.7946, 0.4948, 0.2101, 0.4779, 0.2006, 0.4818, 0.1701, 0.5051, 0.1823, 0.5, 0.7946, 0.4948, 0.8177, 0.5, 0.8299, 0.5051, 0.7981, 0.496, 0.7981, 0.496, 0.5961, 0.2901, 0.5961, 0.2099, 0.831, 0.5195, 0.324, 0.7516, 0.3335, 0.7477, 0.3299, 0.7449, 0.3177, 0.75, 0.7954, 0.7536, 0.5961, 0.9427, 0.5961, 0.8073, 0.6785, 0.7388, 0.6749, 0.7371, 0.5961, 0.7901, 0.5961, 0.7099, 0.6421, 0.6948, 0.37, 0.5578, 0.3661, 0.5483, 0.3699, 0.5451, 0.3864, 0.5573, 0.6421, 0.5549, 0.6301, 0.5451, 0.6701, 0.5051, 0.6749, 0.5125, 0.8326, 0.5232, 0.5961, 0.1927, 0.5961, 0.05734, 0.8572, 0.691, 0.8555, 0.6952, 0.5961, 0.9949, 0.5961, 0.9549, 0.7994, 0.7518, 0.7994, 0.7518, 0.8299, 0.7449, 0.8177, 0.75, 0.7954, 0.7536, 0.6406, 0.5587, 0.6421, 0.5549, 0.6749, 0.5125, 0.6784, 0.5107, 0.7946, 0.4948, 0.7981, 0.496, 0.831, 0.5195, 0.8326, 0.5232, 0.8572, 0.691, 0.8555, 0.6952, 0.7994, 0.7518, 0.7954, 0.7536, 0.6785, 0.7388, 0.6749, 0.7371, 0.6421, 0.6948, 0.6407, 0.6909, 0.6785, 0.7388, 0.6823, 0.75, 0.6701, 0.7449, 0.6749, 0.7371, 0.2004, 0.7678, 0.2099, 0.7718, 0.1823, 0.75, 0.1701, 0.7449, 0.6406, 0.5587, 0.5961, 0.5573, 0.6301, 0.5451, 0.6421, 0.5549])
me_cube_002.materials.append(None)
me_cube_002.use_remesh_preserve_volume = False
me_cube_002.use_remesh_preserve_attributes = False
me_cube_002.use_mirror_vertex_groups = False
me_cube_002.update()
me_cube_003 = bpy.data.meshes.new('Cube.003')
me_cube_003.from_pydata([(-1.242, -1.242, -0.872), (-1.242, -1.242, 1.132), (-1.242, 1.242, -0.872), (-1.242, 1.242, 1.132), (1.242, -1.242, -0.872), (1.242, -1.242, 1.132), (1.242, 1.242, -0.872), (1.242, 1.242, 1.132)], [], [(0, 1, 3, 2), (2, 3, 7, 6), (6, 7, 5, 4), (4, 5, 1, 0), (2, 6, 4, 0), (7, 3, 1, 5)])
_uv = me_cube_003.uv_layers.new(name='UVMap')
_uv.uv.foreach_set('vector', [0.375, 0.0, 0.625, 0.0, 0.625, 0.25, 0.375, 0.25, 0.375, 0.25, 0.625, 0.25, 0.625, 0.5, 0.375, 0.5, 0.375, 0.5, 0.625, 0.5, 0.625, 0.75, 0.375, 0.75, 0.375, 0.75, 0.625, 0.75, 0.625, 1.0, 0.375, 1.0, 0.125, 0.5, 0.375, 0.5, 0.375, 0.75, 0.125, 0.75, 0.625, 0.5, 0.875, 0.5, 0.875, 0.75, 0.625, 0.75])
me_cube_003.use_remesh_fix_poles = True
me_cube_003.use_remesh_preserve_attributes = False
me_cube_003.use_mirror_vertex_groups = False
me_cube_003.update()

# ---- objects
ob_base = bpy.data.objects.new('base', me_cube)
ob_base_collider = bpy.data.objects.new('base.collider', me_cube_002)
ob_spotlight = bpy.data.objects.new('spotlight', light_spot)
ob_magnet_trigger = bpy.data.objects.new('magnet-trigger', me_cube_003)
ob_dockingnode = bpy.data.objects.new('dockingNode', None)

# ---- transforms, parenting, visibility, modifiers, constraints
ob_base.location = (0.0, 0.0, 0.0)
ob_base.rotation_euler = (0.0, 0.0, 0.7854)
ob_base.lock_rotations_4d = False
ob_base.empty_display_type = 'ARROWS'
ob_base.lineart.crease_threshold = 0.0
_m = ob_base.modifiers.new('Triangulate', 'TRIANGULATE')
_m = ob_base.modifiers.new('Auto Smooth', 'NODES')
_m.node_group = ng_auto_smooth
_gi = [s.identifier for s in ng_auto_smooth.interface.items_tree if s.item_type == 'SOCKET' and s.in_out == 'INPUT']
_m[_gi[1]] = 1.047  # Angle
ob_base_collider.parent = ob_base
ob_base_collider.location = (0.0, 0.0, -0.2684)
ob_base_collider.lock_rotations_4d = False
ob_base_collider.empty_display_type = 'ARROWS'
ob_base_collider.hide_viewport = True
ob_base_collider.lineart.crease_threshold = 0.0
_m = ob_base_collider.modifiers.new('Auto Smooth', 'NODES')
_m.node_group = ng_auto_smooth
_gi = [s.identifier for s in ng_auto_smooth.interface.items_tree if s.item_type == 'SOCKET' and s.in_out == 'INPUT']
_m[_gi[1]] = 1.047  # Angle
ob_spotlight.parent = ob_base
ob_spotlight.location = (0.0, -7.323e-16, 0.1969)
ob_spotlight.rotation_euler = (-3.142, -0.0, 0.0)
ob_spotlight.lineart.crease_threshold = 0.0
ob_magnet_trigger.parent = ob_base
ob_magnet_trigger.matrix_parent_inverse = Matrix(((0.7071, 0.7071, 0.0, -0.0), (-0.7071, 0.7071, -0.0, 0.0), (0.0, -0.0, 1.0, -0.0), (-0.0, 0.0, -0.0, 1.0)))
ob_magnet_trigger.location = (-3.776e-09, -7.551e-09, 1.07)
ob_magnet_trigger.rotation_euler = (0.0, -0.0, 0.7854)
ob_magnet_trigger.hide_viewport = True
ob_magnet_trigger.display_type = 'WIRE'
ob_magnet_trigger.lineart.crease_threshold = 0.0
ob_dockingnode.parent = ob_base
ob_dockingnode.matrix_parent_inverse = Matrix(((0.7071, 0.7071, 0.0, -0.0), (-0.7071, 0.7071, -0.0, 0.0), (0.0, -0.0, 1.0, -0.0), (-0.0, 0.0, -0.0, 1.0)))
ob_dockingnode.location = (3.776e-09, -7.551e-09, 0.1968)
ob_dockingnode.empty_display_type = 'ARROWS'
ob_dockingnode.lineart.crease_threshold = 0.0

# ---- collection membership
col_collection.objects.link(ob_base)
col_collection.objects.link(ob_base_collider)
col_collection.objects.link(ob_spotlight)
col_collection.objects.link(ob_magnet_trigger)
col_collection.objects.link(ob_dockingnode)

# ---- scene / render settings (as saved in the file)
scene.frame_start = 1; scene.frame_end = 60; scene.frame_set(1)
scene.render.engine = 'CYCLES'
scene.cycles.use_denoising = False
scene.cycles.samples = 128
scene.cycles.sampling_pattern = 'TABULATED_SOBOL'
scene.cycles.use_adaptive_sampling = False
scene.cycles.use_light_tree = False
scene.cycles.bake_type = 'AO'
scene.view_settings.view_transform = 'Filmic'
bpy.context.view_layer.update()

# ---- added for rendering (the .blend has no active camera): camera
cam_auto = bpy.data.cameras.new('AutoCamera')
cam_auto.lens = 50.0
cam_auto.sensor_width = 36.0
cam_auto.clip_end = 1000.0
ob_auto_camera = bpy.data.objects.new('AutoCamera', cam_auto)
scene.collection.objects.link(ob_auto_camera)
ob_auto_camera.location = (3.74212, -4.49054, 3.12352)
ob_auto_camera.rotation_euler = (1.09748, -7.21219e-08, 0.694738)
scene.camera = ob_auto_camera
bpy.context.view_layer.update()
